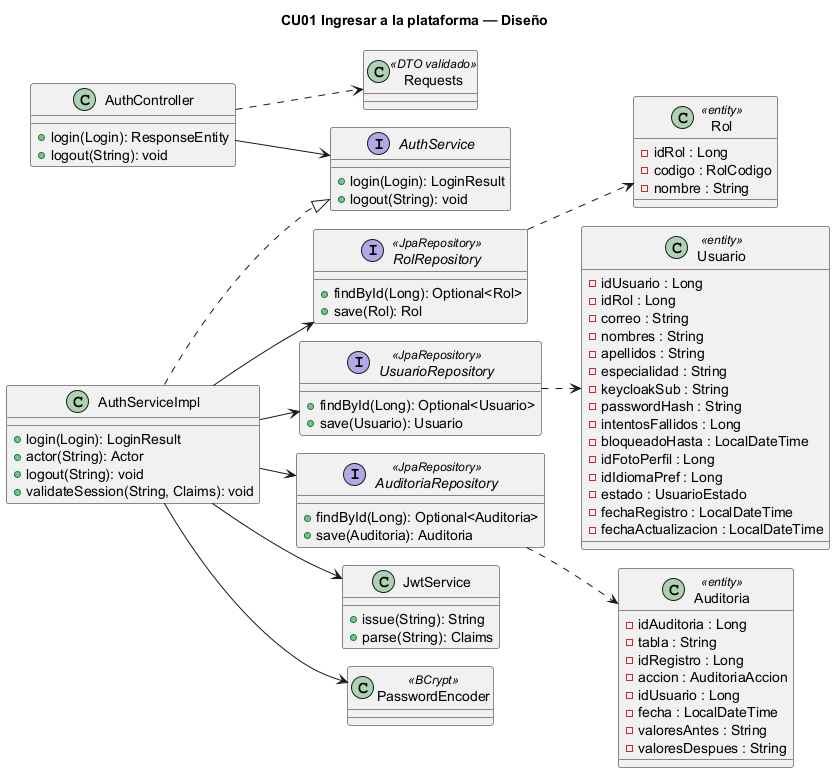

The diagram above was rendered by PlantUML. Its source (embedded in the PNG):
@startuml
!pragma layout smetana
title CU01 Ingresar a la plataforma — Diseño
left to right direction
class AuthController {
  + login(Login): ResponseEntity
  + logout(String): void
}
class Requests <<DTO validado>>
interface AuthService {
  + login(Login): LoginResult
  + logout(String): void
}
class AuthServiceImpl {
  + login(Login): LoginResult
  + actor(String): Actor
  + logout(String): void
  + validateSession(String, Claims): void
}
AuthServiceImpl ..|> AuthService
AuthController --> AuthService
AuthController ..> Requests
interface RolRepository <<JpaRepository>> {
 + findById(Long): Optional<Rol>
 + save(Rol): Rol
}
class Rol <<entity>> {
  - idRol : Long
  - codigo : RolCodigo
  - nombre : String
}
AuthServiceImpl --> RolRepository
RolRepository ..> Rol
interface UsuarioRepository <<JpaRepository>> {
 + findById(Long): Optional<Usuario>
 + save(Usuario): Usuario
}
class Usuario <<entity>> {
  - idUsuario : Long
  - idRol : Long
  - correo : String
  - nombres : String
  - apellidos : String
  - especialidad : String
  - keycloakSub : String
  - passwordHash : String
  - intentosFallidos : Long
  - bloqueadoHasta : LocalDateTime
  - idFotoPerfil : Long
  - idIdiomaPref : Long
  - estado : UsuarioEstado
  - fechaRegistro : LocalDateTime
  - fechaActualizacion : LocalDateTime
}
AuthServiceImpl --> UsuarioRepository
UsuarioRepository ..> Usuario
interface AuditoriaRepository <<JpaRepository>> {
 + findById(Long): Optional<Auditoria>
 + save(Auditoria): Auditoria
}
class Auditoria <<entity>> {
  - idAuditoria : Long
  - tabla : String
  - idRegistro : Long
  - accion : AuditoriaAccion
  - idUsuario : Long
  - fecha : LocalDateTime
  - valoresAntes : String
  - valoresDespues : String
}
AuthServiceImpl --> AuditoriaRepository
AuditoriaRepository ..> Auditoria
class JwtService {
 + issue(String): String
 + parse(String): Claims
}
class PasswordEncoder <<BCrypt>>
AuthServiceImpl --> JwtService
AuthServiceImpl --> PasswordEncoder
@enduml